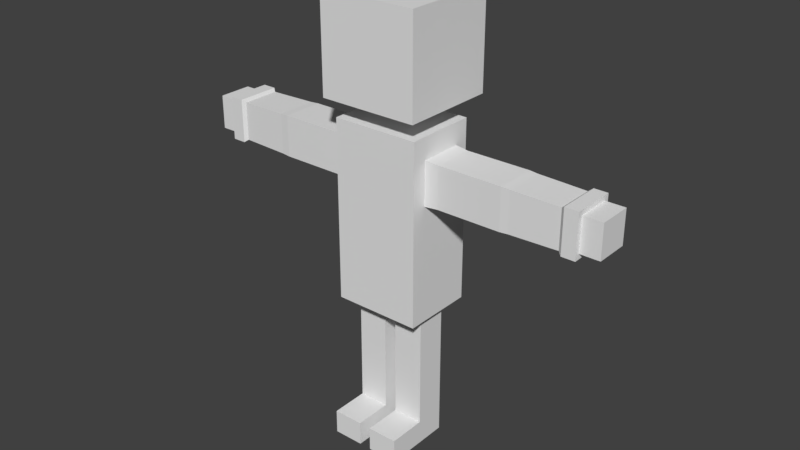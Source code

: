 # Source: Rex.blend  (saved by Blender 2.79.0; exported with 4.5.12 LTS)
import bpy
from mathutils import Matrix  # noqa: F401  (used for matrix-valued properties, if any)

bpy.ops.wm.read_factory_settings(use_empty=True)
scene = bpy.context.scene
scene.name = 'Scene'

# ---- collections
col_collection_1 = bpy.data.collections.new('Collection 1'); scene.collection.children.link(col_collection_1)

# ---- materials (node trees are filled in below, after node groups)
mat_material = bpy.data.materials.new('Material')
mat_material.alpha_threshold = 0.0
mat_material.use_transparent_shadow = False
mat_material.roughness = 0.5
mat_material.line_color = (0.0, 0.0, 0.0, 1.0)

# ---- material node trees

# ---- world
world_world = bpy.data.worlds.new('World'); scene.world = world_world
world_world.color = (0.05088, 0.05088, 0.05088)
world_world.use_sun_shadow = False
world_world.sun_shadow_jitter_overblur = 0.0
world_world.cycles.sampling_method = 'MANUAL'

# ---- meshes
me_cube = bpy.data.meshes.new('Cube')
me_cube.from_pydata([(0.8858, 0.7277, -1.074), (0.8858, -0.7397, -1.074), (0.8858, 0.7277, 1.072), (0.8858, -0.7397, 1.072), (0.8858, 0.7277, -2.611), (0.8858, -0.7397, -2.611), (0.8858, 0.002026, -1.074), (0.8858, 0.7277, 0.05831), (0.8858, -0.7397, 0.05831), (0.8858, 0.002025, 1.072), (1.155, -0.4148, -0.2299), (1.155, -0.4148, 0.6085), (1.155, 0.4236, -0.2299), (1.155, 0.4236, 0.6085), (2.458, -0.4148, -0.2299), (2.458, -0.4148, 0.6085), (2.458, 0.4236, -0.2299), (2.458, 0.4236, 0.6085), (0.8858, 0.4417, 0.2255), (0.8858, -0.4377, 0.2255), (0.8858, 0.002026, 0.6373), (0.8858, 0.002026, -0.2475), (0.8858, -0.4377, -0.2475), (0.8858, 0.4471, -0.2475), (0.8858, -0.4377, 0.6373), (0.8858, 0.4417, 0.6373), (3.609, 0.395, 0.5799), (3.609, 0.395, -0.2013), (3.609, -0.3862, -0.2013), (3.609, -0.3862, 0.5799), (3.953, 0.3477, 0.5326), (3.953, 0.3477, -0.154), (3.953, -0.3389, -0.154), (3.953, -0.3389, 0.5326), (3.681, 0.4487, 0.6336), (3.681, 0.4487, -0.255), (3.681, -0.4399, -0.255), (3.681, -0.4399, 0.6336), (3.957, 0.4487, 0.6336), (3.957, 0.4487, -0.255), (3.957, -0.4399, -0.255), (3.957, -0.4399, 0.6336), (4.352, 0.3477, 0.5326), (4.352, 0.3477, -0.154), (4.352, -0.3389, -0.154), (4.352, -0.3389, 0.5326), (0.1252, -0.3341, -3.851), (0.1252, -0.3341, -2.653), (0.1252, 0.2867, -3.851), (0.1252, 0.2867, -2.653), (0.746, -0.3341, -3.851), (0.746, -0.3341, -2.653), (0.746, 0.2867, -3.851), (0.746, 0.2867, -2.653), (0.8858, -0.00598, -2.611), (0.4429, 0.7277, -2.611), (0.4429, -0.7397, -2.611), (0.4429, 0.3613, -2.611), (0.786, -0.00598, -2.611), (0.08185, -0.00598, -2.611), (0.4429, -0.3671, -2.611), (0.08532, -0.3653, -2.611), (0.7896, -0.3688, -2.611), (0.07836, 0.3559, -2.611), (0.7824, 0.3555, -2.611), (0.1252, 0.2867, -5.023), (0.1252, -0.3341, -5.023), (0.746, 0.2867, -5.023), (0.746, -0.3341, -5.023), (0.1252, 0.2867, -5.519), (0.1252, -0.3341, -5.519), (0.746, 0.2867, -5.519), (0.746, -0.3341, -5.519), (0.1252, -1.112, -5.023), (0.746, -1.112, -5.023), (0.1252, -1.112, -5.519), (0.746, -1.112, -5.519), (1.005, -0.9294, 1.464), (1.005, -0.9294, 3.419), (1.005, 1.026, 1.464), (1.005, 1.026, 3.419), (2.299, 0.4236, -0.2299), (2.299, 0.4236, 0.6085), (2.299, -0.4148, -0.2299), (2.299, -0.4148, 0.6085), (2.628, -0.4048, 0.5985), (2.628, 0.4136, 0.5985), (2.628, 0.4136, -0.2199), (2.628, -0.4048, -0.2199), (0.1252, -0.3341, -4.008), (0.746, -0.3341, -4.008), (0.746, 0.2867, -4.008), (0.1252, 0.2867, -4.008), (0.1252, -0.3341, -4.914), (0.746, 0.2867, -4.914), (0.746, -0.3341, -4.914), (0.1252, 0.2867, -4.914), (0.8858, 0.7277, -1.185), (0.8858, -0.7397, -1.185), (-0.8858, 0.7277, -1.074), (-0.8858, -0.7397, -1.074), (-0.8858, 0.7277, 1.072), (-0.8858, -0.7397, 1.072), (-0.8858, 0.7277, -2.611), (-0.8858, -0.7397, -2.611), (-0.8858, 0.002026, -1.074), (-0.8858, 0.7277, 0.05831), (-0.8858, -0.7397, 0.05831), (-0.8858, 0.002025, 1.072), (-1.155, -0.4148, -0.2299), (-1.155, -0.4148, 0.6085), (-1.155, 0.4236, -0.2299), (-1.155, 0.4236, 0.6085), (-2.458, -0.4148, -0.2299), (-2.458, -0.4148, 0.6085), (-2.458, 0.4236, -0.2299), (-2.458, 0.4236, 0.6085), (-0.8858, 0.4417, 0.2255), (-0.8858, -0.4377, 0.2255), (-0.8858, 0.002026, 0.6373), (-0.8858, 0.002026, -0.2475), (-0.8858, -0.4377, -0.2475), (-0.8858, 0.4471, -0.2475), (-0.8858, -0.4377, 0.6373), (-0.8858, 0.4417, 0.6373), (-3.609, 0.395, 0.5799), (-3.609, 0.395, -0.2013), (-3.609, -0.3862, -0.2013), (-3.609, -0.3862, 0.5799), (-3.953, 0.3477, 0.5326), (-3.953, 0.3477, -0.154), (-3.953, -0.3389, -0.154), (-3.953, -0.3389, 0.5326), (-3.681, 0.4487, 0.6336), (-3.681, 0.4487, -0.255), (-3.681, -0.4399, -0.255), (-3.681, -0.4399, 0.6336), (-3.957, 0.4487, 0.6336), (-3.957, 0.4487, -0.255), (-3.957, -0.4399, -0.255), (-3.957, -0.4399, 0.6336), (-4.352, 0.3477, 0.5326), (-4.352, 0.3477, -0.154), (-4.352, -0.3389, -0.154), (-4.352, -0.3389, 0.5326), (-0.1252, -0.3341, -3.851), (-0.1252, -0.3341, -2.653), (-0.1252, 0.2867, -3.851), (-0.1252, 0.2867, -2.653), (-0.746, -0.3341, -3.851), (-0.746, -0.3341, -2.653), (-0.746, 0.2867, -3.851), (-0.746, 0.2867, -2.653), (-0.8858, -0.00598, -2.611), (-0.4429, 0.7277, -2.611), (-0.4429, -0.7397, -2.611), (-0.4429, 0.3613, -2.611), (-0.786, -0.00598, -2.611), (-0.08185, -0.00598, -2.611), (-0.4429, -0.3671, -2.611), (-0.08532, -0.3653, -2.611), (-0.7896, -0.3688, -2.611), (-0.07836, 0.3559, -2.611), (-0.7824, 0.3555, -2.611), (-0.1252, 0.2867, -5.023), (-0.1252, -0.3341, -5.023), (-0.746, 0.2867, -5.023), (-0.746, -0.3341, -5.023), (-0.1252, 0.2867, -5.519), (-0.1252, -0.3341, -5.519), (-0.746, 0.2867, -5.519), (-0.746, -0.3341, -5.519), (-0.1252, -1.112, -5.023), (-0.746, -1.112, -5.023), (-0.1252, -1.112, -5.519), (-0.746, -1.112, -5.519), (-1.005, -0.9294, 1.464), (-1.005, -0.9294, 3.419), (-1.005, 1.026, 1.464), (-1.005, 1.026, 3.419), (-2.299, 0.4236, -0.2299), (-2.299, 0.4236, 0.6085), (-2.299, -0.4148, -0.2299), (-2.299, -0.4148, 0.6085), (-2.628, -0.4048, 0.5985), (-2.628, 0.4136, 0.5985), (-2.628, 0.4136, -0.2199), (-2.628, -0.4048, -0.2199), (-1.801e-10, 0.7277, -1.074), (-1.801e-10, -0.7397, -1.074), (-1.801e-10, 0.7277, 1.072), (-1.801e-10, -0.7397, 1.072), (-1.801e-10, 0.7277, -2.611), (-1.801e-10, -0.7397, -2.611), (-1.801e-10, -0.00598, -2.611), (-1.801e-10, 1.026, 1.464), (-1.801e-10, 1.026, 3.419), (-1.801e-10, -0.9294, 1.464), (-1.801e-10, -0.9294, 3.419), (-0.1252, -0.3341, -4.008), (-0.746, -0.3341, -4.008), (-0.746, 0.2867, -4.008), (-0.1252, 0.2867, -4.008), (-0.1252, -0.3341, -4.914), (-0.746, 0.2867, -4.914), (-0.746, -0.3341, -4.914), (-0.1252, 0.2867, -4.914), (-1.801e-10, -0.7397, -1.185), (-1.801e-10, 0.7277, -1.185), (-0.8858, 0.7277, -1.185), (-0.8858, -0.7397, -1.185), (-1.801e-10, -0.7397, 0.05831), (-1.801e-10, 0.7277, 0.05831)], [], [(2, 7, 212, 190), (1, 8, 211, 189), (2, 190, 191, 3, 9), (1, 189, 207, 98), (188, 0, 97, 208), (0, 6, 1, 98, 97), (6, 21, 22, 19, 8, 1), (0, 7, 18, 23, 21, 6), (7, 2, 9, 20, 25, 18), (10, 11, 24, 19, 22), (81, 82, 17, 16), (86, 85, 29, 26), (83, 84, 11, 10), (81, 16, 14, 83), (82, 13, 11, 84), (23, 12, 10, 22, 21), (12, 23, 18, 25, 13), (19, 24, 20, 9, 3, 8), (13, 25, 20, 24, 11), (27, 26, 34, 35), (87, 86, 26, 27), (85, 88, 28, 29), (88, 87, 27, 28), (31, 30, 42, 43), (32, 33, 41, 40), (26, 29, 37, 34), (30, 31, 39, 38), (34, 37, 41, 38), (35, 34, 38, 39), (37, 36, 40, 41), (36, 35, 39, 40), (31, 32, 40, 39), (29, 28, 36, 37), (28, 27, 35, 36), (33, 30, 38, 41), (43, 42, 45, 44), (33, 32, 44, 45), (32, 31, 43, 44), (30, 33, 45, 42), (46, 47, 49, 48), (48, 49, 53, 52), (52, 53, 51, 50), (50, 51, 47, 46), (95, 93, 66, 68), (53, 49, 63, 57, 64), (55, 57, 63, 59, 194, 192), (4, 54, 58, 64, 57, 55), (54, 5, 56, 60, 62, 58), (59, 61, 60, 56, 193, 194), (49, 47, 61, 59, 63), (47, 51, 62, 60, 61), (51, 53, 64, 58, 62), (67, 68, 72, 71), (96, 94, 67, 65), (93, 96, 65, 66), (94, 95, 68, 67), (69, 71, 72, 70), (66, 65, 69, 70), (70, 72, 76, 75), (65, 67, 71, 69), (74, 73, 75, 76), (68, 66, 73, 74), (72, 68, 74, 76), (66, 70, 75, 73), (195, 196, 80, 79), (79, 80, 78, 77), (195, 79, 77, 197), (80, 196, 198, 78), (77, 78, 198, 197), (17, 82, 84, 15), (12, 81, 83, 10), (14, 15, 84, 83), (12, 13, 82, 81), (14, 16, 87, 88), (15, 14, 88, 85), (16, 17, 86, 87), (17, 15, 85, 86), (52, 50, 90, 91), (46, 48, 92, 89), (48, 52, 91, 92), (50, 46, 89, 90), (91, 90, 95, 94), (89, 92, 96, 93), (92, 91, 94, 96), (90, 89, 93, 95), (208, 97, 4, 55, 192), (97, 98, 5, 54, 4), (98, 207, 193, 56, 5), (212, 7, 0, 188), (211, 8, 3, 191), (101, 190, 212, 106), (100, 189, 211, 107), (101, 108, 102, 191, 190), (100, 210, 207, 189), (188, 208, 209, 99), (99, 209, 210, 100, 105), (105, 100, 107, 118, 121, 120), (99, 105, 120, 122, 117, 106), (106, 117, 124, 119, 108, 101), (109, 121, 118, 123, 110), (180, 115, 116, 181), (185, 125, 128, 184), (182, 109, 110, 183), (180, 182, 113, 115), (181, 183, 110, 112), (122, 120, 121, 109, 111), (111, 112, 124, 117, 122), (118, 107, 102, 108, 119, 123), (112, 110, 123, 119, 124), (126, 134, 133, 125), (186, 126, 125, 185), (184, 128, 127, 187), (187, 127, 126, 186), (130, 142, 141, 129), (131, 139, 140, 132), (125, 133, 136, 128), (129, 137, 138, 130), (133, 137, 140, 136), (134, 138, 137, 133), (136, 140, 139, 135), (135, 139, 138, 134), (130, 138, 139, 131), (128, 136, 135, 127), (127, 135, 134, 126), (132, 140, 137, 129), (142, 143, 144, 141), (132, 144, 143, 131), (131, 143, 142, 130), (129, 141, 144, 132), (145, 147, 148, 146), (147, 151, 152, 148), (151, 149, 150, 152), (149, 145, 146, 150), (205, 167, 165, 203), (152, 163, 156, 162, 148), (154, 192, 194, 158, 162, 156), (103, 154, 156, 163, 157, 153), (153, 157, 161, 159, 155, 104), (158, 194, 193, 155, 159, 160), (148, 162, 158, 160, 146), (146, 160, 159, 161, 150), (150, 161, 157, 163, 152), (166, 170, 171, 167), (206, 164, 166, 204), (203, 165, 164, 206), (204, 166, 167, 205), (168, 169, 171, 170), (165, 169, 168, 164), (169, 174, 175, 171), (164, 168, 170, 166), (173, 175, 174, 172), (167, 173, 172, 165), (171, 175, 173, 167), (165, 172, 174, 169), (195, 178, 179, 196), (178, 176, 177, 179), (195, 197, 176, 178), (179, 177, 198, 196), (176, 197, 198, 177), (116, 114, 183, 181), (111, 109, 182, 180), (113, 182, 183, 114), (111, 180, 181, 112), (113, 187, 186, 115), (114, 184, 187, 113), (115, 186, 185, 116), (116, 185, 184, 114), (189, 188, 208, 207), (151, 201, 200, 149), (145, 199, 202, 147), (147, 202, 201, 151), (149, 200, 199, 145), (201, 204, 205, 200), (199, 203, 206, 202), (202, 206, 204, 201), (200, 205, 203, 199), (208, 192, 154, 103, 209), (209, 103, 153, 104, 210), (210, 104, 155, 193, 207), (208, 192, 194, 193, 207), (212, 188, 99, 106), (211, 191, 102, 107)])
_uv = me_cube.uv_layers.new(name='UVMap')
_uv.uv.foreach_set('vector', [0.000478, 0.2131, 0.09206, 0.2131, 0.09206, 0.2931, 0.000478, 0.2931, 0.1944, 0.08052, 0.09206, 0.08052, 0.09206, 0.0004779, 0.1944, 0.0004779, 0.9052, 0.1331, 0.8252, 0.1331, 0.8252, 0.0004779, 0.9052, 0.0004779, 0.9052, 0.06752, 0.1944, 0.08052, 0.1944, 0.0004779, 0.2044, 0.0004779, 0.2044, 0.08052, 0.1944, 0.2931, 0.1944, 0.2131, 0.2044, 0.2131, 0.2044, 0.2931, 0.1944, 0.2131, 0.1944, 0.1475, 0.1944, 0.08052, 0.2044, 0.08052, 0.2044, 0.2131, 0.1944, 0.1475, 0.1197, 0.1475, 0.1197, 0.1078, 0.07695, 0.1078, 0.09206, 0.08052, 0.1944, 0.08052, 0.1944, 0.2131, 0.09206, 0.2131, 0.07695, 0.1873, 0.1197, 0.1878, 0.1197, 0.1475, 0.1944, 0.1475, 0.09206, 0.2131, 0.000478, 0.2131, 0.000478, 0.1475, 0.03975, 0.1475, 0.03975, 0.1873, 0.07695, 0.1873, 0.0475, 0.8353, 0.02355, 0.8953, 0.0004779, 0.907, 0.002786, 0.857, 0.03572, 0.8122, 0.6206, 0.4617, 0.622, 0.3874, 0.6362, 0.3879, 0.6347, 0.4618, 0.6513, 0.3884, 0.6552, 0.3147, 0.7438, 0.3212, 0.7399, 0.3918, 0.6213, 0.5365, 0.6245, 0.6125, 0.5197, 0.615, 0.5179, 0.5381, 0.6206, 0.4617, 0.6347, 0.4618, 0.6357, 0.5361, 0.6213, 0.5365, 0.622, 0.3874, 0.5189, 0.3847, 0.5217, 0.3084, 0.6257, 0.3122, 0.1326, 0.8421, 0.1092, 0.8532, 0.0475, 0.8353, 0.03572, 0.8122, 0.08824, 0.8122, 0.1092, 0.8532, 0.1326, 0.8421, 0.128, 0.8982, 0.09693, 0.9373, 0.08604, 0.9136, 0.07695, 0.1078, 0.03975, 0.1078, 0.03975, 0.1475, 0.000478, 0.1475, 0.000478, 0.08052, 0.09206, 0.08052, 0.08604, 0.9136, 0.09693, 0.9373, 0.04438, 0.9364, 0.0004779, 0.907, 0.02355, 0.8953, 0.7877, 0.3166, 0.7542, 0.3787, 0.7447, 0.3791, 0.7829, 0.3084, 0.6499, 0.4618, 0.6513, 0.3884, 0.7399, 0.3918, 0.7387, 0.4622, 0.6547, 0.6102, 0.6511, 0.5356, 0.74, 0.5329, 0.7438, 0.6038, 0.6511, 0.5356, 0.6499, 0.4618, 0.7387, 0.4622, 0.74, 0.5329, 0.1246, 0.9382, 0.1867, 0.9382, 0.1867, 0.9743, 0.1246, 0.9743, 0.8941, 0.2245, 0.8941, 0.2865, 0.885, 0.2957, 0.885, 0.2153, 0.7542, 0.3787, 0.793, 0.4377, 0.7888, 0.4462, 0.7447, 0.3791, 0.9562, 0.2865, 0.9562, 0.2245, 0.9653, 0.2153, 0.9653, 0.2957, 0.9393, 0.711, 0.9393, 0.6306, 0.9642, 0.6306, 0.9642, 0.711, 0.9393, 0.7913, 0.9393, 0.711, 0.9642, 0.711, 0.9642, 0.7913, 0.9393, 0.9519, 0.9393, 0.8716, 0.9642, 0.8716, 0.9642, 0.9519, 0.9393, 0.8716, 0.9393, 0.7913, 0.9642, 0.7913, 0.9642, 0.8716, 0.9562, 0.2245, 0.8941, 0.2245, 0.885, 0.2153, 0.9653, 0.2153, 0.8919, 0.3787, 0.8583, 0.3166, 0.8632, 0.3084, 0.9013, 0.3791, 0.8583, 0.3166, 0.7877, 0.3166, 0.7829, 0.3084, 0.8632, 0.3084, 0.8941, 0.2865, 0.9562, 0.2865, 0.9653, 0.2957, 0.885, 0.2957, 0.9683, 0.0004779, 0.9683, 0.06254, 0.9062, 0.06254, 0.9062, 0.0004779, 0.0004779, 0.9382, 0.06254, 0.9382, 0.06254, 0.9743, 0.0004779, 0.9743, 0.06254, 0.9382, 0.1246, 0.9382, 0.1246, 0.9743, 0.06254, 0.9743, 0.1867, 0.9382, 0.2487, 0.9382, 0.2487, 0.9743, 0.1867, 0.9743, 0.1087, 0.8112, 0.0004779, 0.8112, 0.0004779, 0.7551, 0.1087, 0.7551, 0.1087, 0.7551, 0.0004779, 0.7551, 0.0004779, 0.699, 0.1087, 0.699, 0.1087, 0.699, 0.0004779, 0.699, 0.0004779, 0.6429, 0.1087, 0.6429, 0.1087, 0.6429, 0.0004779, 0.6429, 0.0004779, 0.5868, 0.1087, 0.5868, 0.5178, 0.8212, 0.5739, 0.8212, 0.5739, 0.831, 0.5178, 0.831, 0.6121, 0.9513, 0.6128, 0.8952, 0.6202, 0.891, 0.6202, 0.924, 0.6194, 0.9546, 0.8758, 0.9576, 0.8427, 0.9576, 0.8422, 0.9247, 0.8095, 0.925, 0.8095, 0.9176, 0.8758, 0.9176, 0.8758, 0.9976, 0.8095, 0.9976, 0.8095, 0.9886, 0.8421, 0.9883, 0.8427, 0.9576, 0.8758, 0.9576, 0.8095, 0.9976, 0.7431, 0.9976, 0.7431, 0.9576, 0.7768, 0.9576, 0.7767, 0.9889, 0.8095, 0.9886, 0.8095, 0.925, 0.777, 0.9253, 0.7768, 0.9576, 0.7431, 0.9576, 0.7431, 0.9176, 0.8095, 0.9176, 0.6128, 0.8952, 0.5582, 0.8826, 0.5566, 0.8768, 0.5883, 0.8839, 0.6202, 0.891, 0.5582, 0.8826, 0.5241, 0.9271, 0.5178, 0.9273, 0.5369, 0.9024, 0.5566, 0.8768, 0.5241, 0.9271, 0.553, 0.9752, 0.5519, 0.9831, 0.5349, 0.9553, 0.5178, 0.9273, 0.1896, 0.9131, 0.1335, 0.9131, 0.1335, 0.8683, 0.1896, 0.8683, 0.63, 0.8212, 0.6861, 0.8212, 0.6861, 0.831, 0.63, 0.831, 0.5739, 0.8212, 0.63, 0.8212, 0.63, 0.831, 0.5739, 0.831, 0.6861, 0.8212, 0.7422, 0.8212, 0.7422, 0.831, 0.6861, 0.831, 0.1896, 0.8122, 0.1896, 0.8683, 0.1335, 0.8683, 0.1335, 0.8122, 0.5739, 0.831, 0.63, 0.831, 0.63, 0.8759, 0.5739, 0.8759, 0.8914, 0.9148, 0.8004, 0.9166, 0.8394, 0.846, 0.8592, 0.8582, 0.2571, 0.9547, 0.3132, 0.9547, 0.3132, 0.9995, 0.2571, 0.9995, 0.8415, 0.7936, 0.8707, 0.8439, 0.8592, 0.8582, 0.8394, 0.846, 0.9272, 0.7936, 0.9272, 0.862, 0.8707, 0.8439, 0.8415, 0.7936, 0.8004, 0.9166, 0.7431, 0.8581, 0.8415, 0.7936, 0.8394, 0.846, 0.9272, 0.862, 0.8914, 0.9148, 0.8592, 0.8582, 0.8707, 0.8439, 0.4259, 0.1772, 0.426, 0.0005092, 0.5168, 0.0005406, 0.5167, 0.1772, 0.5116, 0.7083, 0.5116, 0.885, 0.3349, 0.885, 0.3349, 0.7083, 0.4259, 0.1772, 0.5167, 0.1772, 0.5167, 0.3539, 0.4259, 0.3539, 0.5166, 0.7073, 0.4257, 0.7073, 0.4258, 0.5306, 0.5166, 0.5306, 0.5167, 0.3539, 0.5166, 0.5306, 0.4258, 0.5306, 0.4259, 0.3539, 0.6362, 0.3879, 0.622, 0.3874, 0.6257, 0.3122, 0.6401, 0.313, 0.5178, 0.4612, 0.6206, 0.4617, 0.6213, 0.5365, 0.5179, 0.5381, 0.6357, 0.5361, 0.639, 0.6119, 0.6245, 0.6125, 0.6213, 0.5365, 0.5178, 0.4612, 0.5189, 0.3847, 0.622, 0.3874, 0.6206, 0.4617, 0.6357, 0.5361, 0.6347, 0.4618, 0.6499, 0.4618, 0.6511, 0.5356, 0.639, 0.6119, 0.6357, 0.5361, 0.6511, 0.5356, 0.6547, 0.6102, 0.6347, 0.4618, 0.6362, 0.3879, 0.6513, 0.3884, 0.6499, 0.4618, 0.6362, 0.3879, 0.6401, 0.313, 0.6552, 0.3147, 0.6513, 0.3884, 0.1087, 0.699, 0.1087, 0.6429, 0.1229, 0.6429, 0.1229, 0.699, 0.1087, 0.8112, 0.1087, 0.7551, 0.1229, 0.7551, 0.1229, 0.8112, 0.1087, 0.7551, 0.1087, 0.699, 0.1229, 0.699, 0.1229, 0.7551, 0.1087, 0.6429, 0.1087, 0.5868, 0.1229, 0.5868, 0.1229, 0.6429, 0.1229, 0.699, 0.1229, 0.6429, 0.2048, 0.6429, 0.2048, 0.699, 0.1229, 0.8112, 0.1229, 0.7551, 0.2048, 0.7551, 0.2048, 0.8112, 0.1229, 0.7551, 0.1229, 0.699, 0.2048, 0.699, 0.2048, 0.7551, 0.1229, 0.6429, 0.1229, 0.5868, 0.2048, 0.5868, 0.2048, 0.6429, 0.2044, 0.2931, 0.2044, 0.2131, 0.3333, 0.2131, 0.334, 0.2531, 0.3333, 0.2931, 0.2044, 0.2131, 0.2044, 0.08052, 0.3333, 0.08052, 0.3333, 0.1468, 0.3333, 0.2131, 0.2044, 0.08052, 0.2044, 0.0004779, 0.3333, 0.0004779, 0.334, 0.0405, 0.3333, 0.08052, 0.09206, 0.2931, 0.09206, 0.2131, 0.1944, 0.2131, 0.1944, 0.2931, 0.09206, 0.0004779, 0.09206, 0.08052, 0.000478, 0.08052, 0.0004781, 0.0004779, 0.0004779, 0.3732, 0.000478, 0.2931, 0.09206, 0.2931, 0.09206, 0.3732, 0.1944, 0.5058, 0.1944, 0.5858, 0.09206, 0.5858, 0.09206, 0.5058, 0.7451, 0.1331, 0.7451, 0.06752, 0.7451, 0.0004779, 0.8252, 0.0004779, 0.8252, 0.1331, 0.1944, 0.5058, 0.2044, 0.5058, 0.2044, 0.5858, 0.1944, 0.5858, 0.1944, 0.2931, 0.2044, 0.2931, 0.2044, 0.3732, 0.1944, 0.3732, 0.1944, 0.3732, 0.2044, 0.3732, 0.2044, 0.5058, 0.1944, 0.5058, 0.1944, 0.4388, 0.1944, 0.4388, 0.1944, 0.5058, 0.09206, 0.5058, 0.07695, 0.4785, 0.1197, 0.4785, 0.1197, 0.4388, 0.1944, 0.3732, 0.1944, 0.4388, 0.1197, 0.4388, 0.1197, 0.3985, 0.07695, 0.399, 0.09206, 0.3732, 0.09206, 0.3732, 0.07695, 0.399, 0.03975, 0.399, 0.03975, 0.4388, 0.0004779, 0.4388, 0.0004779, 0.3732, 0.2561, 0.8923, 0.233, 0.9003, 0.2217, 0.859, 0.2118, 0.8231, 0.2361, 0.8192, 0.6395, 0.07947, 0.6254, 0.07997, 0.6212, 0.005282, 0.6357, 0.004484, 0.6065, 0.3023, 0.5178, 0.2958, 0.5216, 0.2251, 0.6105, 0.228, 0.641, 0.154, 0.7442, 0.1535, 0.7436, 0.2304, 0.6401, 0.2289, 0.6395, 0.07947, 0.641, 0.154, 0.6266, 0.154, 0.6254, 0.07997, 0.6369, 0.3047, 0.6401, 0.2289, 0.7436, 0.2304, 0.7419, 0.3075, 0.2134, 0.6643, 0.2232, 0.6253, 0.233, 0.5868, 0.2561, 0.5948, 0.2375, 0.6682, 0.2375, 0.6682, 0.2302, 0.7436, 0.2057, 0.7439, 0.2093, 0.7069, 0.2134, 0.6643, 0.07695, 0.4785, 0.09206, 0.5058, 0.0004779, 0.5058, 0.0004779, 0.4388, 0.03975, 0.4388, 0.03975, 0.4785, 0.2302, 0.7436, 0.2361, 0.8192, 0.2118, 0.8231, 0.2088, 0.7835, 0.2057, 0.7439, 0.815, 0.4567, 0.8154, 0.4472, 0.8826, 0.4913, 0.874, 0.4954, 0.6103, 0.08051, 0.5217, 0.08404, 0.5178, 0.01363, 0.6061, 0.007032, 0.6105, 0.228, 0.5216, 0.2251, 0.5229, 0.1544, 0.6114, 0.1541, 0.6114, 0.1541, 0.5229, 0.1544, 0.5217, 0.08404, 0.6103, 0.08051, 0.9384, 0.3705, 0.9023, 0.3705, 0.9023, 0.3084, 0.9384, 0.3084, 0.9562, 0.1432, 0.9653, 0.1341, 0.9653, 0.2144, 0.9562, 0.2053, 0.815, 0.5943, 0.8154, 0.6038, 0.7447, 0.5656, 0.7529, 0.5608, 0.8941, 0.2053, 0.885, 0.2144, 0.885, 0.1341, 0.8941, 0.1432, 0.9393, 0.3084, 0.9642, 0.3084, 0.9642, 0.3887, 0.9393, 0.3887, 0.9393, 0.5494, 0.9642, 0.5494, 0.9642, 0.6297, 0.9393, 0.6297, 0.9393, 0.3887, 0.9642, 0.3887, 0.9642, 0.4691, 0.9393, 0.4691, 0.9393, 0.4691, 0.9642, 0.4691, 0.9642, 0.5494, 0.9393, 0.5494, 0.8941, 0.1432, 0.885, 0.1341, 0.9653, 0.1341, 0.9562, 0.1432, 0.7529, 0.5608, 0.7447, 0.5656, 0.7447, 0.4853, 0.7529, 0.4902, 0.7529, 0.4902, 0.7447, 0.4853, 0.8154, 0.4472, 0.815, 0.4567, 0.9562, 0.2053, 0.9653, 0.2144, 0.885, 0.2144, 0.8941, 0.2053, 0.3192, 0.9537, 0.2571, 0.9537, 0.2571, 0.8916, 0.3192, 0.8916, 0.9384, 0.4946, 0.9023, 0.4946, 0.9023, 0.4325, 0.9384, 0.4325, 0.9384, 0.4325, 0.9023, 0.4325, 0.9023, 0.3705, 0.9384, 0.3705, 0.9384, 0.5567, 0.9023, 0.5567, 0.9023, 0.4946, 0.9384, 0.4946, 0.5739, 0.712, 0.63, 0.712, 0.63, 0.8202, 0.5739, 0.8202, 0.63, 0.712, 0.6861, 0.712, 0.6861, 0.8202, 0.63, 0.8202, 0.6861, 0.712, 0.7422, 0.712, 0.7422, 0.8202, 0.6861, 0.8202, 0.5178, 0.712, 0.5739, 0.712, 0.5739, 0.8202, 0.5178, 0.8202, 0.9285, 0.5576, 0.9384, 0.5576, 0.9384, 0.6137, 0.9285, 0.6137, 0.7161, 0.8979, 0.7235, 0.8947, 0.7235, 0.9254, 0.7226, 0.9584, 0.7153, 0.954, 0.4676, 0.926, 0.4676, 0.966, 0.4012, 0.966, 0.4012, 0.9586, 0.4339, 0.9589, 0.4344, 0.926, 0.4676, 0.886, 0.4676, 0.926, 0.4344, 0.926, 0.4339, 0.8953, 0.4012, 0.895, 0.4012, 0.886, 0.4012, 0.886, 0.4012, 0.895, 0.3684, 0.8947, 0.3686, 0.926, 0.3349, 0.926, 0.3349, 0.886, 0.4012, 0.9586, 0.4012, 0.966, 0.3349, 0.966, 0.3349, 0.926, 0.3686, 0.926, 0.3688, 0.9583, 0.7153, 0.954, 0.7226, 0.9584, 0.6905, 0.9646, 0.6586, 0.9708, 0.6603, 0.9651, 0.6603, 0.9651, 0.6586, 0.9708, 0.6396, 0.9447, 0.6212, 0.9193, 0.6275, 0.9196, 0.6621, 0.8829, 0.6605, 0.8768, 0.692, 0.8858, 0.7235, 0.8947, 0.7161, 0.8979, 0.9328, 0.9176, 0.9328, 0.9624, 0.8767, 0.9624, 0.8767, 0.9176, 0.9285, 0.6698, 0.9384, 0.6698, 0.9384, 0.7259, 0.9285, 0.7259, 0.9285, 0.6137, 0.9384, 0.6137, 0.9384, 0.6698, 0.9285, 0.6698, 0.9285, 0.7259, 0.9384, 0.7259, 0.9384, 0.782, 0.9285, 0.782, 0.3132, 0.8458, 0.2571, 0.8458, 0.2571, 0.7897, 0.3132, 0.7897, 0.2571, 0.8907, 0.2571, 0.8458, 0.3132, 0.8458, 0.3132, 0.8907, 0.3274, 0.6878, 0.2571, 0.6878, 0.2572, 0.6316, 0.3274, 0.6317, 0.9623, 0.06351, 0.9623, 0.1084, 0.9062, 0.1084, 0.9062, 0.06349, 0.9393, 0.9977, 0.9393, 0.9529, 0.9954, 0.9529, 0.9954, 0.9977, 0.3274, 0.7888, 0.2571, 0.7887, 0.2571, 0.7326, 0.3274, 0.7326, 0.3274, 0.6317, 0.2572, 0.6316, 0.2572, 0.5868, 0.3275, 0.5868, 0.3274, 0.7326, 0.2571, 0.7326, 0.2571, 0.6878, 0.3274, 0.6878, 0.4259, 0.1772, 0.3351, 0.1772, 0.3352, 0.0004779, 0.426, 0.0005092, 0.9198, 0.6159, 0.9198, 0.7926, 0.7431, 0.7926, 0.7431, 0.6159, 0.4259, 0.1772, 0.4259, 0.3539, 0.335, 0.3539, 0.3351, 0.1772, 0.3349, 0.7073, 0.335, 0.5306, 0.4258, 0.5306, 0.4257, 0.7073, 0.335, 0.3539, 0.4259, 0.3539, 0.4258, 0.5306, 0.335, 0.5306, 0.6222, 0.304, 0.6259, 0.2285, 0.6401, 0.2289, 0.6369, 0.3047, 0.7425, 0.07683, 0.7442, 0.1535, 0.641, 0.154, 0.6395, 0.07947, 0.6266, 0.154, 0.641, 0.154, 0.6401, 0.2289, 0.6259, 0.2285, 0.7425, 0.07683, 0.6395, 0.07947, 0.6357, 0.004484, 0.7399, 0.0004779, 0.6266, 0.154, 0.6114, 0.1541, 0.6103, 0.08051, 0.6254, 0.07997, 0.6259, 0.2285, 0.6105, 0.228, 0.6114, 0.1541, 0.6266, 0.154, 0.6254, 0.07997, 0.6103, 0.08051, 0.6061, 0.007032, 0.6212, 0.005282, 0.6222, 0.304, 0.6065, 0.3023, 0.6105, 0.228, 0.6259, 0.2285, 0.7451, 0.2667, 0.7451, 0.1341, 0.7551, 0.1341, 0.7551, 0.2667, 0.6861, 0.712, 0.6861, 0.6978, 0.7422, 0.6978, 0.7422, 0.712, 0.5739, 0.712, 0.5739, 0.6978, 0.63, 0.6978, 0.63, 0.712, 0.63, 0.712, 0.63, 0.6978, 0.6861, 0.6978, 0.6861, 0.712, 0.5178, 0.712, 0.5178, 0.6978, 0.5739, 0.6978, 0.5739, 0.712, 0.6861, 0.6978, 0.6861, 0.6159, 0.7422, 0.6159, 0.7422, 0.6978, 0.5739, 0.6978, 0.5739, 0.6159, 0.63, 0.6159, 0.63, 0.6978, 0.63, 0.6978, 0.63, 0.6159, 0.6861, 0.6159, 0.6861, 0.6978, 0.5178, 0.6978, 0.5178, 0.6159, 0.5739, 0.6159, 0.5739, 0.6978, 0.2044, 0.2931, 0.3333, 0.2931, 0.334, 0.3332, 0.3333, 0.3732, 0.2044, 0.3732, 0.2044, 0.3732, 0.3333, 0.3732, 0.3333, 0.4395, 0.3333, 0.5058, 0.2044, 0.5058, 0.2044, 0.5058, 0.3333, 0.5058, 0.334, 0.5458, 0.3333, 0.5858, 0.2044, 0.5858, 0.7551, 0.1341, 0.884, 0.1341, 0.884, 0.2004, 0.884, 0.2667, 0.7551, 0.2667, 0.09206, 0.2931, 0.1944, 0.2931, 0.1944, 0.3732, 0.09206, 0.3732, 0.09206, 0.5858, 0.0004779, 0.5858, 0.0004779, 0.5058, 0.09206, 0.5058])
me_cube.materials.append(mat_material)
me_cube.use_remesh_preserve_volume = False
me_cube.use_remesh_preserve_attributes = False
me_cube.use_mirror_vertex_groups = False
me_cube.update()
arm_armature = bpy.data.armatures.new('Armature')  # bones are not reproduced

# ---- objects
ob_armature = bpy.data.objects.new('Armature', arm_armature)
ob_cube = bpy.data.objects.new('Cube', me_cube)

# ---- transforms, parenting, visibility, modifiers, constraints
ob_armature.location = (0.0, 0.0, 5.54)
ob_armature.hide_viewport = True
ob_armature.show_in_front = True
ob_armature.lineart.crease_threshold = 0.0
ob_cube.parent = ob_armature
ob_cube.matrix_parent_inverse = Matrix(((1.0, 0.0, 0.0, 0.0), (0.0, 1.0, 0.0, 0.0), (0.0, 0.0, 1.0, -0.05783), (0.0, 0.0, 0.0, 1.0)))
ob_cube.location = (0.0, 0.0, 0.01837)
ob_cube.lock_rotations_4d = False
ob_cube.empty_display_type = 'ARROWS'
ob_cube.lineart.crease_threshold = 0.0
_vg = ob_cube.vertex_groups.new(name='Bone')
for _i, _w in zip([0, 1, 4, 5, 6, 7, 8, 12, 18, 19, 21, 22, 23, 47, 49, 51, 53, 54, 55, 56, 57, 58, 59, 60, 61, 62, 63, 64, 97, 98, 99, 100, 103, 104, 105, 106, 107, 109, 111, 117, 120, 121, 122, 146, 148, 150, 152, 153, 154, 155, 156, 157, 158, 159, 160, 161, 162, 188, 189, 192, 193, 194, 207, 208, 209, 210, 211, 212], [0.3833, 0.3839, 0.2651, 0.2521, 0.3513, 0.01421, 0.03468, 0.003301, 0.01552, 0.01251, 0.07377, 0.07398, 0.09631, 0.241, 0.2356, 0.07749, 0.07989, 0.1621, 0.4038, 0.3703, 0.2046, 0.1046, 0.4466, 0.2173, 0.3953, 0.1317, 0.4677, 0.1414, 0.4926, 0.4899, 0.5632, 0.5522, 0.2115, 0.3808, 0.554, 0.03262, 0.07562, 0.02601, 0.02607, 0.04431, 0.1103, 0.1453, 0.1462, 0.2524, 0.2356, 0.1586, 0.001617, 0.1651, 0.3932, 0.4382, 0.2133, 0.1312, 0.4477, 0.3012, 0.4003, 0.2686, 0.4431, 0.4449, 0.474, 0.6129, 0.5442, 0.6518, 0.6971, 0.6757, 0.6268, 0.6258, 0.04462, 0.02838]): _vg.add([_i], _w, 'REPLACE')
_vg = ob_cube.vertex_groups.new(name='Bone.001')
for _i, _w in zip([0, 1, 4, 5, 6, 7, 8, 12, 18, 19, 21, 22, 23, 54, 55, 56, 58, 62, 64, 97, 98, 99, 100, 105, 106, 117, 120, 121, 122, 155, 188, 189, 207, 208, 209, 210, 211, 212], [0.4054, 0.3768, 0.06268, 0.06114, 0.4253, 0.08473, 0.03501, 0.04899, 0.07021, 0.0173, 0.1029, 0.08177, 0.1879, 0.04686, 0.04894, 0.04225, 0.002971, 0.01206, 0.0119, 0.3122, 0.2931, 0.1159, 0.3934, 0.0972, 0.06783, 0.04004, 0.02276, 0.01024, 0.1035, 0.01073, 0.4317, 0.3907, 0.1998, 0.229, 0.09228, 0.2091, 0.02026, 0.04384]): _vg.add([_i], _w, 'REPLACE')
_vg = ob_cube.vertex_groups.new(name='Bone.002')
for _i, _w in zip([0, 1, 2, 3, 6, 7, 8, 9, 10, 11, 12, 13, 18, 19, 20, 21, 22, 23, 24, 25, 97, 98, 99, 100, 101, 102, 105, 106, 107, 108, 109, 110, 111, 112, 117, 118, 119, 120, 121, 122, 123, 124, 188, 189, 190, 191, 207, 208, 209, 210, 211, 212], [0.1598, 0.4078, 0.7235, 0.7676, 0.09103, 0.5209, 0.5631, 0.7348, 0.05973, 0.1123, 0.0789, 0.1048, 0.2784, 0.283, 0.3347, 0.1381, 0.1876, 0.2943, 0.5067, 0.3591, 0.03129, 0.2876, 0.09326, 0.391, 0.7885, 0.7957, 0.15, 0.5388, 0.5677, 0.8055, 0.06036, 0.1502, 0.08272, 0.1441, 0.3367, 0.3384, 0.5261, 0.1175, 0.1888, 0.3133, 0.5416, 0.5187, 0.06902, 0.4012, 0.888, 0.9077, 0.31, 0.02623, 0.0565, 0.238, 0.8306, 0.8262]): _vg.add([_i], _w, 'REPLACE')
_vg = ob_cube.vertex_groups.new(name='Bone.003')
_vg.add([77, 78, 79, 80, 176, 177, 178, 179, 195, 196, 197, 198], 1.0, 'REPLACE')
_vg = ob_cube.vertex_groups.new(name='Bone.004')
for _i, _w in zip([47, 59, 61, 99, 100, 101, 102, 103, 104, 105, 106, 107, 108, 109, 110, 111, 112, 113, 114, 115, 116, 117, 118, 119, 120, 121, 122, 123, 124, 148, 150, 152, 153, 154, 156, 157, 161, 163, 176, 180, 181, 182, 183, 184, 185, 186, 187, 188, 189, 190, 191, 195, 207, 208, 209, 210, 211, 212], [0.0, 0.0, 0.0, 0.0, 0.0, 0.0, 0.0, 0.0, 0.0, 0.0, 0.1425, 0.0, 0.0, 0.8645, 0.8294, 0.8282, 0.8242, 0.407, 0.4078, 0.4061, 0.4065, 0.5482, 0.6213, 1.0, 0.3328, 0.3447, 0.3, 1.0, 1.0, 0.0, 0.0, 0.0003379, 0.0, 0.0, 0.0, 0.0, 0.0, 0.0, 0.0, 0.7361, 0.7333, 0.7365, 0.7324, 0.1785, 0.1773, 0.1746, 0.1756, 0.0, 0.0, 0.0, 0.0, 0.0, 0.0, 0.0, 0.0, 0.0, 0.0, 0.03081]): _vg.add([_i], _w, 'REPLACE')
_vg = ob_cube.vertex_groups.new(name='Bone.005')
for _i, _w in zip([113, 114, 115, 116, 125, 126, 127, 128, 129, 130, 131, 132, 133, 134, 135, 136, 137, 138, 139, 140, 141, 142, 143, 144, 180, 181, 182, 183, 184, 185, 186, 187], [0.5799, 0.5775, 0.4796, 0.5126, 0.8144, 0.8196, 0.8207, 0.8159, 0.7098, 0.7208, 0.7205, 0.7127, 0.7171, 0.7156, 0.7144, 0.717, 0.7361, 0.7455, 0.7459, 0.739, 0.2334, 0.231, 0.2151, 0.2378, 0.2104, 0.1511, 0.2507, 0.2523, 0.8031, 0.6999, 0.7076, 0.807]): _vg.add([_i], _w, 'REPLACE')
_vg = ob_cube.vertex_groups.new(name='Bone.006')
for _i, _w in zip([125, 126, 127, 128, 129, 130, 131, 132, 133, 134, 135, 136, 137, 138, 139, 140, 141, 142, 143, 144], [0.1916, 0.2593, 0.1626, 0.1661, 0.7626, 0.8437, 0.5406, 0.5696, 0.2691, 0.2717, 0.2732, 0.2693, 0.4945, 0.417, 0.2482, 0.2544, 0.7651, 0.7676, 0.7836, 0.7607]): _vg.add([_i], _w, 'REPLACE')
_vg = ob_cube.vertex_groups.new(name='Bone.007')
for _i, _w in zip([0, 1, 2, 3, 6, 7, 8, 9, 10, 11, 12, 13, 14, 15, 16, 17, 18, 19, 20, 21, 22, 23, 24, 25, 26, 27, 46, 47, 51, 53, 54, 56, 68, 81, 82, 83, 84, 85, 86, 87, 88, 89, 90, 95, 97, 98, 101, 102, 108, 110, 118, 123, 146, 147, 148, 164, 190, 191, 197, 202, 206, 211, 212], [0.0, 0.0, 0.0, 0.0, 0.0, 0.0, 0.0, 0.0, 0.7848, 0.868, 0.7387, 0.8687, 0.6186, 0.6165, 0.6084, 0.6095, 0.5484, 0.4194, 1.0, 0.1286, 0.2387, 0.613, 1.0, 1.0, 0.007444, 0.004663, 0.0, 0.0, 0.0, 0.0, 0.0, 0.0, 0.0, 0.8152, 0.817, 0.8346, 0.8324, 0.2593, 0.2757, 0.2726, 0.2566, 0.0, 0.0, 0.0, 0.0, 0.0, 0.0, 0.0, 0.0, 0.0, 0.0, 0.0, 0.0, 0.0, 0.0, 0.0, 0.0, 0.0, 0.0, 0.0, 0.0, 0.0, 0.0]): _vg.add([_i], _w, 'REPLACE')
_vg = ob_cube.vertex_groups.new(name='Bone.008')
for _i, _w in zip([14, 15, 16, 17, 26, 27, 28, 29, 30, 31, 32, 33, 34, 35, 36, 37, 38, 39, 40, 41, 42, 43, 44, 45, 81, 82, 83, 84, 85, 86, 87, 88], [0.3696, 0.3711, 0.2956, 0.275, 0.8022, 0.8058, 0.8164, 0.8125, 0.704, 0.7124, 0.726, 0.7182, 0.7106, 0.71, 0.7085, 0.7107, 0.7295, 0.7362, 0.7491, 0.7429, 0.2447, 0.2433, 0.2158, 0.2326, 0.1683, 0.1692, 0.154, 0.1555, 0.7241, 0.6059, 0.6639, 0.7273]): _vg.add([_i], _w, 'REPLACE')
_vg = ob_cube.vertex_groups.new(name='Bone.009')
for _i, _w in zip([26, 27, 28, 29, 30, 31, 32, 33, 34, 35, 36, 37, 38, 39, 40, 41, 42, 43, 44, 45], [0.06884, 0.09878, 0.06005, 0.0625, 0.388, 0.3717, 0.6955, 0.7716, 0.2673, 0.2692, 0.2742, 0.2706, 0.2595, 0.2536, 0.2428, 0.2482, 0.7527, 0.7543, 0.7825, 0.7653]): _vg.add([_i], _w, 'REPLACE')
_vg = ob_cube.vertex_groups.new(name='Bone.010')
for _i, _w in zip([0, 1, 4, 5, 6, 46, 47, 48, 49, 50, 51, 52, 53, 54, 55, 56, 57, 58, 59, 60, 61, 62, 63, 64, 89, 90, 91, 92, 97, 98, 103, 146, 148, 152, 153, 154, 155, 156, 157, 158, 159, 160, 162, 163, 192, 193, 194], [0.05261, 0.05859, 0.5903, 0.592, 0.05378, 0.7524, 0.6791, 0.7586, 0.69, 0.767, 0.8695, 0.7732, 0.8708, 0.7319, 0.4234, 0.4487, 0.713, 0.8273, 0.4324, 0.6974, 0.4826, 0.7843, 0.4054, 0.778, 0.2687, 0.2655, 0.2574, 0.2613, 0.07167, 0.08032, 0.1184, 0.05352, 0.06021, 0.06591, 0.04952, 0.1382, 0.06384, 0.1226, 0.0153, 0.09793, 0.001323, 0.09543, 0.1063, 0.1373, 0.1793, 0.2046, 0.1642]): _vg.add([_i], _w, 'REPLACE')
_vg = ob_cube.vertex_groups.new(name='Bone.011')
for _i, _w in zip([46, 48, 50, 52, 65, 66, 67, 68, 69, 70, 71, 72, 73, 89, 90, 91, 92, 93, 94, 95, 96], [0.2267, 0.2226, 0.2202, 0.2156, 0.3704, 0.272, 0.3647, 0.2497, 0.04885, 0.01842, 0.04328, 0.008174, 0.00484, 0.7042, 0.7105, 0.5563, 0.5496, 0.6561, 0.7114, 0.6563, 0.7055]): _vg.add([_i], _w, 'REPLACE')
_vg = ob_cube.vertex_groups.new(name='Bone.012')
for _i, _w in zip([65, 66, 67, 68, 69, 70, 71, 72, 93, 94, 96], [0.5034, 0.01095, 0.5121, 0.004789, 0.4587, 0.0228, 0.4608, 0.01611, 0.001814, 0.2077, 0.2101]): _vg.add([_i], _w, 'REPLACE')
_vg = ob_cube.vertex_groups.new(name='Bone.013')
for _i, _w in zip([4, 5, 47, 49, 54, 55, 56, 57, 59, 60, 61, 62, 63, 64, 99, 100, 103, 104, 105, 145, 146, 147, 148, 149, 150, 151, 152, 153, 154, 155, 156, 157, 158, 159, 160, 161, 162, 163, 192, 193, 194, 199, 200, 201, 202, 209, 210], [0.05112, 0.05947, 0.05859, 0.05376, 0.00551, 0.09801, 0.1082, 0.0403, 0.1018, 0.05455, 0.09868, 0.008099, 0.106, 0.005615, 0.07721, 0.08122, 0.6083, 0.5811, 0.08028, 0.7518, 0.674, 0.7581, 0.6845, 0.7662, 0.8401, 0.7738, 0.8844, 0.7306, 0.4154, 0.4351, 0.6377, 0.7984, 0.4365, 0.6357, 0.4819, 0.7584, 0.429, 0.8383, 0.1769, 0.211, 0.1676, 0.268, 0.2658, 0.258, 0.2606, 0.09007, 0.09565]): _vg.add([_i], _w, 'REPLACE')
_vg = ob_cube.vertex_groups.new(name='Bone.014')
for _i, _w in zip([145, 147, 149, 151, 164, 165, 166, 167, 168, 169, 170, 171, 172, 173, 199, 200, 201, 202, 203, 204, 205, 206], [0.227, 0.223, 0.2198, 0.2154, 0.3652, 0.2626, 0.3694, 0.2499, 0.04571, 0.01381, 0.0496, 0.01275, 0.0002823, 0.0001554, 0.705, 0.7095, 0.5316, 0.6084, 0.6604, 0.7052, 0.648, 0.7113]): _vg.add([_i], _w, 'REPLACE')
_vg = ob_cube.vertex_groups.new(name='Bone.015')
for _i, _w in zip([164, 165, 166, 167, 168, 169, 170, 171, 204, 206], [0.5123, 0.008027, 0.503, 0.005779, 0.4602, 0.02002, 0.458, 0.02071, 0.2097, 0.208]): _vg.add([_i], _w, 'REPLACE')
_vg = ob_cube.vertex_groups.new(name='Bone.016')
for _i, _w in zip([65, 66, 67, 68, 69, 70, 71, 72, 73, 74, 75, 76, 93, 94, 95, 96], [0.1166, 0.69, 0.1144, 0.7164, 0.2624, 0.9285, 0.3022, 0.9371, 0.9682, 0.9713, 0.9883, 0.9895, 0.2997, 0.06375, 0.3025, 0.06614]): _vg.add([_i], _w, 'REPLACE')
_vg = ob_cube.vertex_groups.new(name='Bone.017')
for _i, _w in zip([164, 165, 166, 167, 168, 169, 170, 171, 172, 173, 174, 175, 203, 204, 205, 206], [0.1135, 0.7014, 0.1182, 0.7154, 0.2618, 0.9322, 0.2281, 0.9324, 0.9709, 0.9709, 0.9891, 0.9885, 0.2973, 0.06721, 0.3094, 0.06325]): _vg.add([_i], _w, 'REPLACE')
_m = ob_cube.modifiers.new('Armature', 'ARMATURE')
_m.object = ob_armature

# ---- collection membership
col_collection_1.objects.link(ob_armature)
col_collection_1.objects.link(ob_cube)

# ---- scene / render settings (as saved in the file)
scene.frame_start = 0; scene.frame_end = 25; scene.frame_set(32)
scene.render.engine = 'BLENDER_EEVEE_NEXT'
scene.render.resolution_percentage = 50
scene.render.dither_intensity = 0.0
scene.cycles.use_denoising = False
scene.cycles.samples = 128
scene.cycles.sampling_pattern = 'TABULATED_SOBOL'
scene.cycles.use_adaptive_sampling = False
scene.cycles.use_light_tree = False
scene.cycles.blur_glossy = 0.0
scene.cycles.sample_clamp_indirect = 0.0
scene.view_settings.view_transform = 'Standard'
bpy.context.view_layer.update()

# ---- added for rendering (the .blend has no active camera and no usable light): camera, sun
cam_auto = bpy.data.cameras.new('AutoCamera')
cam_auto.lens = 50.0
cam_auto.sensor_width = 36.0
cam_auto.clip_end = 1000.0
ob_auto_camera = bpy.data.objects.new('AutoCamera', cam_auto)
scene.collection.objects.link(ob_auto_camera)
ob_auto_camera.location = (11.7119, -14.0973, 13.8203)
ob_auto_camera.rotation_euler = (1.09748, -7.21219e-08, 0.694738)
scene.camera = ob_auto_camera
light_auto_sun = bpy.data.lights.new('AutoSun', 'SUN')
light_auto_sun.energy = 3.0
light_auto_sun.angle = 0.0523599
ob_auto_sun = bpy.data.objects.new('AutoSun', light_auto_sun)
scene.collection.objects.link(ob_auto_sun)
ob_auto_sun.rotation_euler = (0.872665, 0.174533, 0.523599)
bpy.context.view_layer.update()

